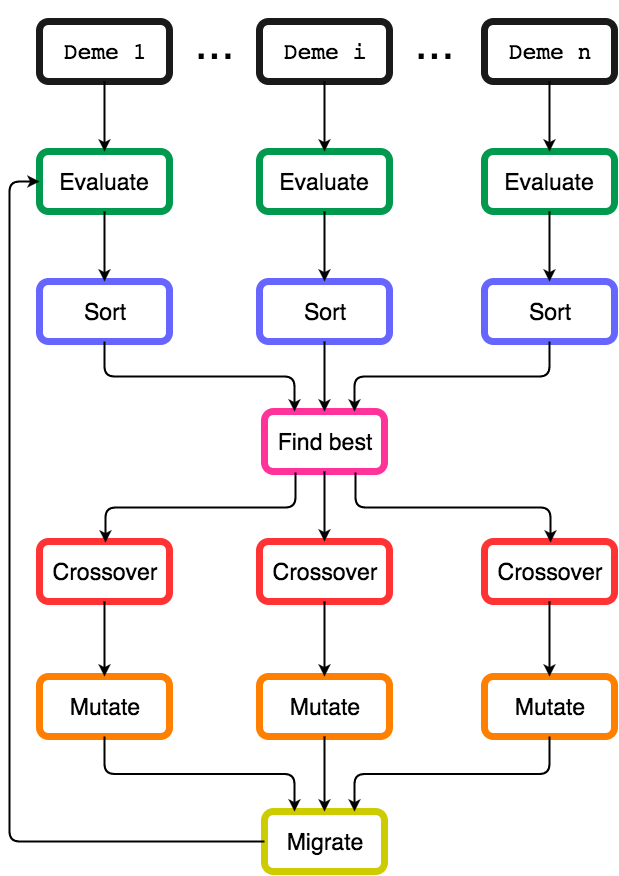

The diagram above was exported from draw.io. Its source (the exported page's mxGraphModel, read from the mxfile embedded in the PNG):
<mxGraphModel dx="1107" dy="776" grid="0" gridSize="10" guides="1" tooltips="1" connect="1" arrows="1" fold="1" page="1" pageScale="1" pageWidth="826" pageHeight="1169" background="#ffffff" math="0" shadow="0">
  <root>
    <mxCell id="0" />
    <mxCell id="1" parent="0" />
    <mxCell id="2" value="&lt;span&gt;Evaluate&lt;/span&gt;" style="rounded=1;whiteSpace=wrap;html=1;strokeColor=#00994D;strokeWidth=7;fillColor=#ffffff;gradientColor=none;fontSize=23;" vertex="1" parent="1">
      <mxGeometry x="550" y="320" width="130" height="60" as="geometry" />
    </mxCell>
    <mxCell id="4" value="&lt;span&gt;Evaluate&lt;/span&gt;" style="rounded=1;whiteSpace=wrap;html=1;strokeColor=#00994D;strokeWidth=7;fillColor=#ffffff;gradientColor=none;fontSize=23;" vertex="1" parent="1">
      <mxGeometry x="325" y="320" width="130" height="60" as="geometry" />
    </mxCell>
    <mxCell id="5" value="&lt;span&gt;Evaluate&lt;/span&gt;" style="rounded=1;whiteSpace=wrap;html=1;strokeColor=#00994D;strokeWidth=7;fillColor=#ffffff;gradientColor=none;fontSize=23;" vertex="1" parent="1">
      <mxGeometry x="105" y="320" width="130" height="60" as="geometry" />
    </mxCell>
    <mxCell id="10" value="&lt;span&gt;Sort&lt;/span&gt;" style="rounded=1;whiteSpace=wrap;html=1;strokeColor=#6666FF;strokeWidth=7;fillColor=#ffffff;gradientColor=none;fontSize=23;" vertex="1" parent="1">
      <mxGeometry x="550" y="450" width="130" height="60" as="geometry" />
    </mxCell>
    <mxCell id="11" value="&lt;span&gt;Sort&lt;/span&gt;&lt;br&gt;" style="rounded=1;whiteSpace=wrap;html=1;strokeColor=#6666FF;strokeWidth=7;fillColor=#ffffff;gradientColor=none;fontSize=23;" vertex="1" parent="1">
      <mxGeometry x="325" y="450" width="130" height="60" as="geometry" />
    </mxCell>
    <mxCell id="12" value="&lt;span&gt;Sort&lt;/span&gt;&lt;br&gt;" style="rounded=1;whiteSpace=wrap;html=1;strokeColor=#6666FF;strokeWidth=7;fillColor=#ffffff;gradientColor=none;fontSize=23;" vertex="1" parent="1">
      <mxGeometry x="105" y="450" width="130" height="60" as="geometry" />
    </mxCell>
    <mxCell id="18" value="&lt;span&gt;Crossover&lt;/span&gt;&lt;br&gt;" style="rounded=1;whiteSpace=wrap;html=1;strokeColor=#FF3333;strokeWidth=7;fillColor=#ffffff;gradientColor=none;fontSize=23;" vertex="1" parent="1">
      <mxGeometry x="550" y="710" width="130" height="60" as="geometry" />
    </mxCell>
    <mxCell id="19" value="&lt;span&gt;Crossover&lt;/span&gt;&lt;br&gt;" style="rounded=1;whiteSpace=wrap;html=1;strokeColor=#FF3333;strokeWidth=7;fillColor=#ffffff;gradientColor=none;fontSize=23;" vertex="1" parent="1">
      <mxGeometry x="325" y="710" width="130" height="60" as="geometry" />
    </mxCell>
    <mxCell id="20" value="&lt;span&gt;Crossover&lt;/span&gt;&lt;br&gt;" style="rounded=1;whiteSpace=wrap;html=1;strokeColor=#FF3333;strokeWidth=7;fillColor=#ffffff;gradientColor=none;fontSize=23;" vertex="1" parent="1">
      <mxGeometry x="105" y="710" width="130" height="60" as="geometry" />
    </mxCell>
    <mxCell id="34" value="" style="endArrow=classic;html=1;strokeWidth=2;fontSize=23;entryX=0.5;entryY=0;exitX=0.5;exitY=1;" edge="1" parent="1" source="5" target="12">
      <mxGeometry x="400" y="250" width="50" height="50" as="geometry">
        <mxPoint x="400" y="250" as="sourcePoint" />
        <mxPoint x="400" y="330" as="targetPoint" />
      </mxGeometry>
    </mxCell>
    <mxCell id="35" value="" style="endArrow=classic;html=1;strokeWidth=2;fontSize=23;entryX=0.5;entryY=0;exitX=0.5;exitY=1;" edge="1" parent="1" source="4" target="11">
      <mxGeometry x="410" y="260" width="50" height="50" as="geometry">
        <mxPoint x="410" y="260" as="sourcePoint" />
        <mxPoint x="410" y="340" as="targetPoint" />
      </mxGeometry>
    </mxCell>
    <mxCell id="36" value="" style="endArrow=classic;html=1;strokeWidth=2;fontSize=23;entryX=0.5;entryY=0;exitX=0.5;exitY=1;" edge="1" parent="1" source="2" target="10">
      <mxGeometry x="420" y="270" width="50" height="50" as="geometry">
        <mxPoint x="420" y="270" as="sourcePoint" />
        <mxPoint x="420" y="350" as="targetPoint" />
      </mxGeometry>
    </mxCell>
    <mxCell id="41" value="&lt;span&gt;Mutate&lt;/span&gt;&lt;br&gt;" style="rounded=1;whiteSpace=wrap;html=1;strokeColor=#FF8000;strokeWidth=7;fillColor=#ffffff;gradientColor=none;fontSize=23;" vertex="1" parent="1">
      <mxGeometry x="550" y="845" width="130" height="60" as="geometry" />
    </mxCell>
    <mxCell id="42" value="&lt;span&gt;Mutate&lt;/span&gt;&lt;br&gt;" style="rounded=1;whiteSpace=wrap;html=1;strokeColor=#FF8000;strokeWidth=7;fillColor=#ffffff;gradientColor=none;fontSize=23;" vertex="1" parent="1">
      <mxGeometry x="325" y="845" width="130" height="60" as="geometry" />
    </mxCell>
    <mxCell id="43" value="&lt;span&gt;Mutate&lt;/span&gt;&lt;br&gt;" style="rounded=1;whiteSpace=wrap;html=1;strokeColor=#FF8000;strokeWidth=7;fillColor=#ffffff;gradientColor=none;fontSize=23;" vertex="1" parent="1">
      <mxGeometry x="105" y="845" width="130" height="60" as="geometry" />
    </mxCell>
    <mxCell id="44" value="" style="endArrow=classic;html=1;strokeWidth=2;fontSize=23;entryX=0.5;entryY=0;exitX=0.5;exitY=1;" edge="1" target="41" parent="1" source="18">
      <mxGeometry x="435" y="600" width="50" height="50" as="geometry">
        <mxPoint x="620" y="830" as="sourcePoint" />
        <mxPoint x="435" y="680" as="targetPoint" />
      </mxGeometry>
    </mxCell>
    <mxCell id="45" value="" style="endArrow=classic;html=1;strokeWidth=2;fontSize=23;entryX=0.5;entryY=0;exitX=0.5;exitY=1;" edge="1" target="43" parent="1" source="20">
      <mxGeometry x="415" y="580" width="50" height="50" as="geometry">
        <mxPoint x="175" y="830" as="sourcePoint" />
        <mxPoint x="185" y="780" as="targetPoint" />
      </mxGeometry>
    </mxCell>
    <mxCell id="46" value="" style="endArrow=classic;html=1;strokeWidth=2;fontSize=23;entryX=0.5;entryY=0;exitX=0.5;exitY=1;" edge="1" target="42" parent="1" source="19">
      <mxGeometry x="425" y="590" width="50" height="50" as="geometry">
        <mxPoint x="395" y="830" as="sourcePoint" />
        <mxPoint x="195" y="790" as="targetPoint" />
      </mxGeometry>
    </mxCell>
    <mxCell id="47" value="Migrate" style="rounded=1;whiteSpace=wrap;html=1;strokeColor=#CCCC00;strokeWidth=7;fillColor=#ffffff;gradientColor=none;fontSize=23;" vertex="1" parent="1">
      <mxGeometry x="330" y="980" width="120" height="60" as="geometry" />
    </mxCell>
    <mxCell id="48" value="" style="edgeStyle=elbowEdgeStyle;elbow=vertical;endArrow=classic;html=1;strokeWidth=2;fontSize=23;entryX=0.25;entryY=0;exitX=0.5;exitY=1;" edge="1" parent="1" source="43" target="47">
      <mxGeometry width="50" height="50" relative="1" as="geometry">
        <mxPoint x="17" y="605" as="sourcePoint" />
        <mxPoint x="67" y="555" as="targetPoint" />
      </mxGeometry>
    </mxCell>
    <mxCell id="49" value="" style="edgeStyle=elbowEdgeStyle;elbow=vertical;endArrow=classic;html=1;strokeWidth=2;fontSize=23;entryX=0.75;entryY=0;exitX=0.5;exitY=1;" edge="1" parent="1" source="41" target="47">
      <mxGeometry x="185" y="975" width="50" height="50" as="geometry">
        <mxPoint x="185" y="975" as="sourcePoint" />
        <mxPoint x="375" y="1045" as="targetPoint" />
      </mxGeometry>
    </mxCell>
    <mxCell id="50" value="" style="endArrow=classic;html=1;strokeWidth=2;fontSize=23;entryX=0.5;entryY=0;exitX=0.5;exitY=1;" edge="1" parent="1" source="42" target="47">
      <mxGeometry x="435" y="600" width="50" height="50" as="geometry">
        <mxPoint x="405" y="840" as="sourcePoint" />
        <mxPoint x="405" y="915" as="targetPoint" />
      </mxGeometry>
    </mxCell>
    <mxCell id="51" value="Find best" style="rounded=1;whiteSpace=wrap;html=1;strokeColor=#FF3399;strokeWidth=7;fillColor=#ffffff;gradientColor=none;fontSize=23;" vertex="1" parent="1">
      <mxGeometry x="330" y="580" width="120" height="60" as="geometry" />
    </mxCell>
    <mxCell id="52" value="" style="edgeStyle=elbowEdgeStyle;elbow=vertical;endArrow=classic;html=1;strokeWidth=2;fontSize=23;entryX=0.25;entryY=0;exitX=0.5;exitY=1;" edge="1" parent="1" source="12" target="51">
      <mxGeometry width="50" height="50" relative="1" as="geometry">
        <mxPoint x="10" y="260" as="sourcePoint" />
        <mxPoint x="60" y="210" as="targetPoint" />
      </mxGeometry>
    </mxCell>
    <mxCell id="53" value="" style="edgeStyle=elbowEdgeStyle;elbow=vertical;endArrow=classic;html=1;strokeWidth=2;fontSize=23;entryX=0.75;entryY=0;exitX=0.5;exitY=1;" edge="1" parent="1" source="10" target="51">
      <mxGeometry x="180" y="520" width="50" height="50" as="geometry">
        <mxPoint x="180" y="520" as="sourcePoint" />
        <mxPoint x="370" y="590" as="targetPoint" />
      </mxGeometry>
    </mxCell>
    <mxCell id="54" value="" style="endArrow=classic;html=1;strokeWidth=2;fontSize=23;entryX=0.5;entryY=0;exitX=0.5;exitY=1;" edge="1" parent="1" source="11" target="51">
      <mxGeometry x="435" y="600" width="50" height="50" as="geometry">
        <mxPoint x="405" y="840" as="sourcePoint" />
        <mxPoint x="405" y="915" as="targetPoint" />
      </mxGeometry>
    </mxCell>
    <mxCell id="55" value="" style="edgeStyle=elbowEdgeStyle;elbow=vertical;endArrow=classic;html=1;strokeWidth=2;fontSize=23;exitX=0.5;exitY=0;entryX=0.25;entryY=1;flipH=1;flipV=1;" edge="1" parent="1" source="20" target="51">
      <mxGeometry width="50" height="50" relative="1" as="geometry">
        <mxPoint x="10" y="330" as="sourcePoint" />
        <mxPoint x="60" y="280" as="targetPoint" />
      </mxGeometry>
    </mxCell>
    <mxCell id="56" value="" style="edgeStyle=elbowEdgeStyle;elbow=vertical;endArrow=classic;html=1;strokeWidth=2;fontSize=23;exitX=0.5;exitY=0;entryX=0.75;entryY=1;flipH=1;flipV=1;" edge="1" parent="1" source="18" target="51">
      <mxGeometry x="180" y="650" width="50" height="50" as="geometry">
        <mxPoint x="180" y="730" as="sourcePoint" />
        <mxPoint x="370" y="650" as="targetPoint" />
      </mxGeometry>
    </mxCell>
    <mxCell id="57" value="" style="endArrow=classic;html=1;strokeWidth=2;fontSize=23;entryX=0.5;entryY=0;exitX=0.5;exitY=1;" edge="1" parent="1" source="51" target="19">
      <mxGeometry x="435" y="600" width="50" height="50" as="geometry">
        <mxPoint x="400" y="790" as="sourcePoint" />
        <mxPoint x="400" y="915" as="targetPoint" />
      </mxGeometry>
    </mxCell>
    <mxCell id="58" value="&lt;pre&gt;&lt;span&gt;Deme 1&lt;/span&gt;&lt;/pre&gt;" style="rounded=1;whiteSpace=wrap;html=1;strokeColor=#1A1A1A;strokeWidth=7;fillColor=#ffffff;gradientColor=none;fontSize=23;" vertex="1" parent="1">
      <mxGeometry x="105" y="190" width="130" height="60" as="geometry" />
    </mxCell>
    <mxCell id="59" value="&lt;pre&gt;&lt;span&gt;Deme i&lt;/span&gt;&lt;/pre&gt;" style="rounded=1;whiteSpace=wrap;html=1;strokeColor=#1A1A1A;strokeWidth=7;fillColor=#ffffff;gradientColor=none;fontSize=23;" vertex="1" parent="1">
      <mxGeometry x="325" y="190" width="130" height="60" as="geometry" />
    </mxCell>
    <mxCell id="60" value="&lt;pre&gt;&lt;span&gt;Deme n&lt;/span&gt;&lt;/pre&gt;" style="rounded=1;whiteSpace=wrap;html=1;strokeColor=#1A1A1A;strokeWidth=7;fillColor=#ffffff;gradientColor=none;fontSize=23;" vertex="1" parent="1">
      <mxGeometry x="550" y="190" width="130" height="60" as="geometry" />
    </mxCell>
    <mxCell id="63" value="" style="endArrow=classic;html=1;strokeWidth=2;fontSize=23;entryX=0.5;entryY=0;exitX=0.5;exitY=1;" edge="1" parent="1" source="58" target="5">
      <mxGeometry width="50" height="50" relative="1" as="geometry">
        <mxPoint x="10" y="60" as="sourcePoint" />
        <mxPoint x="60" y="10" as="targetPoint" />
      </mxGeometry>
    </mxCell>
    <mxCell id="64" value="" style="endArrow=classic;html=1;strokeWidth=2;fontSize=23;entryX=0.5;entryY=0;exitX=0.5;exitY=1;" edge="1" parent="1" source="59" target="4">
      <mxGeometry x="180" y="260" width="50" height="50" as="geometry">
        <mxPoint x="180" y="260" as="sourcePoint" />
        <mxPoint x="180" y="330" as="targetPoint" />
      </mxGeometry>
    </mxCell>
    <mxCell id="65" value="" style="endArrow=classic;html=1;strokeWidth=2;fontSize=23;entryX=0.5;entryY=0;exitX=0.5;exitY=1;" edge="1" parent="1" source="60" target="2">
      <mxGeometry x="190" y="270" width="50" height="50" as="geometry">
        <mxPoint x="190" y="270" as="sourcePoint" />
        <mxPoint x="190" y="340" as="targetPoint" />
      </mxGeometry>
    </mxCell>
    <mxCell id="67" value="&lt;font style=&quot;font-size: 48px&quot;&gt;...&lt;/font&gt;" style="text;html=1;strokeColor=none;fillColor=none;align=center;verticalAlign=middle;whiteSpace=wrap;overflow=hidden;fontSize=23;" vertex="1" parent="1">
      <mxGeometry x="240" y="170" width="80" height="80" as="geometry" />
    </mxCell>
    <mxCell id="68" value="&lt;font style=&quot;font-size: 48px&quot;&gt;...&lt;/font&gt;" style="text;html=1;strokeColor=none;fillColor=none;align=center;verticalAlign=middle;whiteSpace=wrap;overflow=hidden;fontSize=23;" vertex="1" parent="1">
      <mxGeometry x="460" y="170" width="80" height="80" as="geometry" />
    </mxCell>
    <mxCell id="70" value="" style="edgeStyle=entityRelationEdgeStyle;elbow=vertical;endArrow=classic;html=1;strokeWidth=2;fontSize=23;entryX=0;entryY=0.5;" edge="1" parent="1" source="47" target="5">
      <mxGeometry width="50" height="50" relative="1" as="geometry">
        <mxPoint x="10" y="410" as="sourcePoint" />
        <mxPoint x="60" y="360" as="targetPoint" />
      </mxGeometry>
    </mxCell>
  </root>
</mxGraphModel>